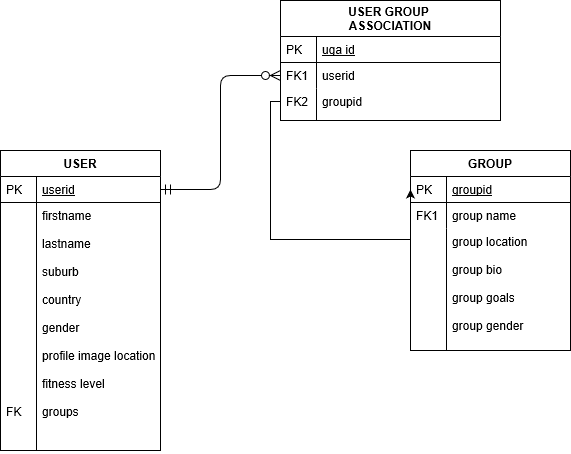

The diagram above was exported from draw.io. Its source (the exported page's mxGraphModel, read from the mxfile embedded in the PNG):
<mxGraphModel grid="1" shadow="0" math="0" pageHeight="1169" pageWidth="827" pageScale="1" page="1" fold="1" arrows="1" connect="1" tooltips="1" guides="1" gridSize="10" dy="746" dx="1331">
  <root>
    <mxCell id="WIyWlLk6GJQsqaUBKTNV-0" />
    <mxCell id="WIyWlLk6GJQsqaUBKTNV-1" parent="WIyWlLk6GJQsqaUBKTNV-0" />
    <mxCell id="zkfFHV4jXpPFQw0GAbJ--63" value="" parent="WIyWlLk6GJQsqaUBKTNV-1" style="edgeStyle=orthogonalEdgeStyle;endArrow=ERzeroToMany;startArrow=ERmandOne;shadow=0;strokeWidth=1;endSize=8;startSize=8;entryX=0;entryY=0.5;entryDx=0;entryDy=0;" edge="1" target="zkfFHV4jXpPFQw0GAbJ--67" source="zkfFHV4jXpPFQw0GAbJ--52">
      <mxGeometry as="geometry" height="100" width="100" relative="1">
        <mxPoint as="sourcePoint" y="430" x="400" />
        <mxPoint as="targetPoint" y="330" x="500" />
      </mxGeometry>
    </mxCell>
    <mxCell id="cYUqb8-Ph3a7atCxPSz3-5" parent="WIyWlLk6GJQsqaUBKTNV-1" style="edgeStyle=orthogonalEdgeStyle;rounded=0;orthogonalLoop=1;jettySize=auto;html=1;exitX=0;exitY=0.5;exitDx=0;exitDy=0;entryX=0;entryY=0.5;entryDx=0;entryDy=0;" edge="1" target="zkfFHV4jXpPFQw0GAbJ--57" source="zkfFHV4jXpPFQw0GAbJ--69">
      <mxGeometry as="geometry" relative="1">
        <Array as="points">
          <mxPoint y="181" x="350" />
          <mxPoint y="319" x="350" />
        </Array>
      </mxGeometry>
    </mxCell>
    <mxCell id="zkfFHV4jXpPFQw0GAbJ--64" value="USER GROUP &#10;ASSOCIATION" parent="WIyWlLk6GJQsqaUBKTNV-1" vertex="1" style="swimlane;fontStyle=1;childLayout=stackLayout;horizontal=1;startSize=36;horizontalStack=0;resizeParent=1;resizeLast=0;collapsible=1;marginBottom=0;rounded=0;shadow=0;strokeWidth=1;">
      <mxGeometry as="geometry" height="120" width="220" y="80" x="360">
        <mxRectangle as="alternateBounds" height="26" width="160" y="270" x="260" />
      </mxGeometry>
    </mxCell>
    <mxCell id="zkfFHV4jXpPFQw0GAbJ--65" value="uga id" parent="zkfFHV4jXpPFQw0GAbJ--64" vertex="1" style="shape=partialRectangle;top=0;left=0;right=0;bottom=1;align=left;verticalAlign=top;fillColor=none;spacingLeft=40;spacingRight=4;overflow=hidden;rotatable=0;points=[[0,0.5],[1,0.5]];portConstraint=eastwest;dropTarget=0;rounded=0;shadow=0;strokeWidth=1;fontStyle=4">
      <mxGeometry as="geometry" height="26" width="220" y="36" />
    </mxCell>
    <mxCell id="zkfFHV4jXpPFQw0GAbJ--66" value="PK" parent="zkfFHV4jXpPFQw0GAbJ--65" vertex="1" style="shape=partialRectangle;top=0;left=0;bottom=0;fillColor=none;align=left;verticalAlign=top;spacingLeft=4;spacingRight=4;overflow=hidden;rotatable=0;points=[];portConstraint=eastwest;part=1;" connectable="0">
      <mxGeometry as="geometry" height="26" width="36" />
    </mxCell>
    <mxCell id="zkfFHV4jXpPFQw0GAbJ--67" value="userid" parent="zkfFHV4jXpPFQw0GAbJ--64" vertex="1" style="shape=partialRectangle;top=0;left=0;right=0;bottom=0;align=left;verticalAlign=top;fillColor=none;spacingLeft=40;spacingRight=4;overflow=hidden;rotatable=0;points=[[0,0.5],[1,0.5]];portConstraint=eastwest;dropTarget=0;rounded=0;shadow=0;strokeWidth=1;">
      <mxGeometry as="geometry" height="26" width="220" y="62" />
    </mxCell>
    <mxCell id="zkfFHV4jXpPFQw0GAbJ--68" value="FK1" parent="zkfFHV4jXpPFQw0GAbJ--67" vertex="1" style="shape=partialRectangle;top=0;left=0;bottom=0;fillColor=none;align=left;verticalAlign=top;spacingLeft=4;spacingRight=4;overflow=hidden;rotatable=0;points=[];portConstraint=eastwest;part=1;" connectable="0">
      <mxGeometry as="geometry" height="26" width="36" />
    </mxCell>
    <mxCell id="zkfFHV4jXpPFQw0GAbJ--69" value="groupid" parent="zkfFHV4jXpPFQw0GAbJ--64" vertex="1" style="shape=partialRectangle;top=0;left=0;right=0;bottom=0;align=left;verticalAlign=top;fillColor=none;spacingLeft=40;spacingRight=4;overflow=hidden;rotatable=0;points=[[0,0.5],[1,0.5]];portConstraint=eastwest;dropTarget=0;rounded=0;shadow=0;strokeWidth=1;">
      <mxGeometry as="geometry" height="32" width="220" y="88" />
    </mxCell>
    <mxCell id="zkfFHV4jXpPFQw0GAbJ--70" value="FK2" parent="zkfFHV4jXpPFQw0GAbJ--69" vertex="1" style="shape=partialRectangle;top=0;left=0;bottom=0;fillColor=none;align=left;verticalAlign=top;spacingLeft=4;spacingRight=4;overflow=hidden;rotatable=0;points=[];portConstraint=eastwest;part=1;" connectable="0">
      <mxGeometry as="geometry" height="32" width="36" />
    </mxCell>
    <mxCell id="zkfFHV4jXpPFQw0GAbJ--51" value="USER" parent="WIyWlLk6GJQsqaUBKTNV-1" vertex="1" style="swimlane;fontStyle=1;childLayout=stackLayout;horizontal=1;startSize=26;horizontalStack=0;resizeParent=1;resizeLast=0;collapsible=1;marginBottom=0;rounded=0;shadow=0;strokeWidth=1;">
      <mxGeometry as="geometry" height="300" width="160" y="230" x="80">
        <mxRectangle as="alternateBounds" height="26" width="160" y="80" x="20" />
      </mxGeometry>
    </mxCell>
    <mxCell id="zkfFHV4jXpPFQw0GAbJ--52" value="userid" parent="zkfFHV4jXpPFQw0GAbJ--51" vertex="1" style="shape=partialRectangle;top=0;left=0;right=0;bottom=1;align=left;verticalAlign=top;fillColor=none;spacingLeft=40;spacingRight=4;overflow=hidden;rotatable=0;points=[[0,0.5],[1,0.5]];portConstraint=eastwest;dropTarget=0;rounded=0;shadow=0;strokeWidth=1;fontStyle=4">
      <mxGeometry as="geometry" height="26" width="160" y="26" />
    </mxCell>
    <mxCell id="zkfFHV4jXpPFQw0GAbJ--53" value="PK" parent="zkfFHV4jXpPFQw0GAbJ--52" vertex="1" style="shape=partialRectangle;top=0;left=0;bottom=0;fillColor=none;align=left;verticalAlign=top;spacingLeft=4;spacingRight=4;overflow=hidden;rotatable=0;points=[];portConstraint=eastwest;part=1;" connectable="0">
      <mxGeometry as="geometry" height="26" width="36" />
    </mxCell>
    <mxCell id="zkfFHV4jXpPFQw0GAbJ--54" value="firstname&#10;&#10;lastname&#10;&#10;suburb&#10;&#10;country&#10;&#10;gender&#10;&#10;profile image location&#10;&#10;fitness level&#10;&#10;groups&#10;" parent="zkfFHV4jXpPFQw0GAbJ--51" vertex="1" style="shape=partialRectangle;top=0;left=0;right=0;bottom=0;align=left;verticalAlign=top;fillColor=none;spacingLeft=40;spacingRight=4;overflow=hidden;rotatable=0;points=[[0,0.5],[1,0.5]];portConstraint=eastwest;dropTarget=0;rounded=0;shadow=0;strokeWidth=1;">
      <mxGeometry as="geometry" height="248" width="160" y="52" />
    </mxCell>
    <mxCell id="zkfFHV4jXpPFQw0GAbJ--55" value="&#10;&#10;&#10;&#10;&#10;&#10;&#10;&#10;&#10;&#10;&#10;&#10;&#10;&#10;FK" parent="zkfFHV4jXpPFQw0GAbJ--54" vertex="1" style="shape=partialRectangle;top=0;left=0;bottom=0;fillColor=none;align=left;verticalAlign=top;spacingLeft=4;spacingRight=4;overflow=hidden;rotatable=0;points=[];portConstraint=eastwest;part=1;" connectable="0">
      <mxGeometry as="geometry" height="248" width="36" />
    </mxCell>
    <mxCell id="zkfFHV4jXpPFQw0GAbJ--56" value="GROUP" parent="WIyWlLk6GJQsqaUBKTNV-1" vertex="1" style="swimlane;fontStyle=1;childLayout=stackLayout;horizontal=1;startSize=26;horizontalStack=0;resizeParent=1;resizeLast=0;collapsible=1;marginBottom=0;rounded=0;shadow=0;strokeWidth=1;">
      <mxGeometry as="geometry" height="200" width="160" y="230" x="490">
        <mxRectangle as="alternateBounds" height="26" width="160" y="80" x="260" />
      </mxGeometry>
    </mxCell>
    <mxCell id="zkfFHV4jXpPFQw0GAbJ--57" value="groupid" parent="zkfFHV4jXpPFQw0GAbJ--56" vertex="1" style="shape=partialRectangle;top=0;left=0;right=0;bottom=1;align=left;verticalAlign=top;fillColor=none;spacingLeft=40;spacingRight=4;overflow=hidden;rotatable=0;points=[[0,0.5],[1,0.5]];portConstraint=eastwest;dropTarget=0;rounded=0;shadow=0;strokeWidth=1;fontStyle=4">
      <mxGeometry as="geometry" height="26" width="160" y="26" />
    </mxCell>
    <mxCell id="zkfFHV4jXpPFQw0GAbJ--58" value="PK" parent="zkfFHV4jXpPFQw0GAbJ--57" vertex="1" style="shape=partialRectangle;top=0;left=0;bottom=0;fillColor=none;align=left;verticalAlign=top;spacingLeft=4;spacingRight=4;overflow=hidden;rotatable=0;points=[];portConstraint=eastwest;part=1;" connectable="0">
      <mxGeometry as="geometry" height="26" width="36" />
    </mxCell>
    <mxCell id="zkfFHV4jXpPFQw0GAbJ--59" value="group name" parent="zkfFHV4jXpPFQw0GAbJ--56" vertex="1" style="shape=partialRectangle;top=0;left=0;right=0;bottom=0;align=left;verticalAlign=top;fillColor=none;spacingLeft=40;spacingRight=4;overflow=hidden;rotatable=0;points=[[0,0.5],[1,0.5]];portConstraint=eastwest;dropTarget=0;rounded=0;shadow=0;strokeWidth=1;">
      <mxGeometry as="geometry" height="26" width="160" y="52" />
    </mxCell>
    <mxCell id="zkfFHV4jXpPFQw0GAbJ--60" value="FK1" parent="zkfFHV4jXpPFQw0GAbJ--59" vertex="1" style="shape=partialRectangle;top=0;left=0;bottom=0;fillColor=none;align=left;verticalAlign=top;spacingLeft=4;spacingRight=4;overflow=hidden;rotatable=0;points=[];portConstraint=eastwest;part=1;" connectable="0">
      <mxGeometry as="geometry" height="26" width="36" />
    </mxCell>
    <mxCell id="zkfFHV4jXpPFQw0GAbJ--61" value="group location&#10;&#10;group bio&#10;&#10;group goals&#10;&#10;group gender" parent="zkfFHV4jXpPFQw0GAbJ--56" vertex="1" style="shape=partialRectangle;top=0;left=0;right=0;bottom=0;align=left;verticalAlign=top;fillColor=none;spacingLeft=40;spacingRight=4;overflow=hidden;rotatable=0;points=[[0,0.5],[1,0.5]];portConstraint=eastwest;dropTarget=0;rounded=0;shadow=0;strokeWidth=1;">
      <mxGeometry as="geometry" height="122" width="160" y="78" />
    </mxCell>
    <mxCell id="zkfFHV4jXpPFQw0GAbJ--62" value="" parent="zkfFHV4jXpPFQw0GAbJ--61" vertex="1" style="shape=partialRectangle;top=0;left=0;bottom=0;fillColor=none;align=left;verticalAlign=top;spacingLeft=4;spacingRight=4;overflow=hidden;rotatable=0;points=[];portConstraint=eastwest;part=1;" connectable="0">
      <mxGeometry as="geometry" height="122.00000000000001" width="36" />
    </mxCell>
  </root>
</mxGraphModel>